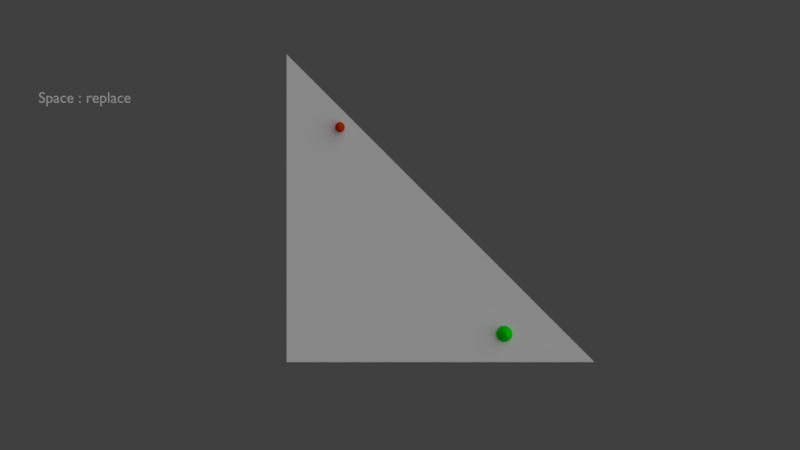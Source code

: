 # Source: ReplaceMesh.blend  (saved by Blender 2.79.5; exported with 4.5.12 LTS)
import bpy
from mathutils import Matrix  # noqa: F401  (used for matrix-valued properties, if any)

bpy.ops.wm.read_factory_settings(use_empty=True)
scene = bpy.context.scene
scene.name = 'Scene'

# ---- collections
col_collection_1 = bpy.data.collections.new('Collection 1'); scene.collection.children.link(col_collection_1)
col_collection_2 = bpy.data.collections.new('Collection 2'); scene.collection.children.link(col_collection_2)
col_collection_3 = bpy.data.collections.new('Collection 3'); scene.collection.children.link(col_collection_3)
col_collection_3.hide_render = True
col_collection_3.hide_viewport = True

# ---- materials (node trees are filled in below, after node groups)
mat_material_002 = bpy.data.materials.new('Material.002')
mat_material_002.alpha_threshold = 0.0
mat_material_002.use_transparent_shadow = False
mat_material_002.diffuse_color = (0.0, 1.0, 0.0, 1.0)
mat_material_002.roughness = 0.5
mat_material_002.line_color = (0.0, 0.0, 0.0, 1.0)
mat_material_001 = bpy.data.materials.new('Material.001')
mat_material_001.alpha_threshold = 0.0
mat_material_001.use_transparent_shadow = False
mat_material_001.diffuse_color = (0.8, 0.04336, 0.0, 1.0)
mat_material_001.roughness = 0.5
mat_material_001.line_color = (0.0, 0.0, 0.0, 1.0)
mat_material = bpy.data.materials.new('Material')
mat_material.alpha_threshold = 0.0
mat_material.use_transparent_shadow = False
mat_material.roughness = 0.5

# ---- material node trees

# ---- world
world_world = bpy.data.worlds.new('World'); scene.world = world_world
world_world.color = (0.05088, 0.05088, 0.05088)
world_world.use_sun_shadow = False
world_world.sun_shadow_jitter_overblur = 0.0

# ---- cameras
cam_camera = bpy.data.cameras.new('Camera')
cam_camera.clip_end = 2000.0
cam_camera.lens = 35.0
cam_camera.sensor_width = 32.0
cam_camera.sensor_height = 18.0
cam_camera.ortho_scale = 7.314
cam_camera.dof.focus_distance = 0.0
cam_camera.dof.aperture_fstop = 128.0

# ---- lights
light_lamp = bpy.data.lights.new('Lamp', 'SUN')
light_lamp.transmission_factor = 0.0
light_lamp.cutoff_distance = 30.0
light_lamp.angle = 1.571
light_lamp.energy = 1.0
light_lamp.shadow_buffer_clip_start = 1.001
light_lamp.shadow_soft_size = 1.0
light_lamp.shadow_cascade_max_distance = 1000.0

# ---- meshes
me_cone = bpy.data.meshes.new('Cone')
me_cone.from_pydata([(0.0, 1.0, 0.06291), (0.1951, 0.9808, 0.06291), (0.3827, 0.9239, 0.06291), (0.5556, 0.8315, 0.06291), (0.7071, 0.7071, 0.06291), (0.8315, 0.5556, 0.06291), (0.9239, 0.3827, 0.06291), (0.9808, 0.1951, 0.06291), (1.0, 7.55e-08, 0.06291), (0.9808, -0.1951, 0.06291), (0.9239, -0.3827, 0.06291), (0.8315, -0.5556, 0.06291), (0.7071, -0.7071, 0.06291), (0.5556, -0.8315, 0.06291), (0.3827, -0.9239, 0.06291), (0.1951, -0.9808, 0.06291), (-3.258e-07, -1.0, 0.06291), (-0.1951, -0.9808, 0.06291), (-0.3827, -0.9239, 0.06291), (-0.5556, -0.8315, 0.06291), (-0.7071, -0.7071, 0.06291), (-0.8315, -0.5556, 0.06291), (-0.9239, -0.3827, 0.06291), (-0.9808, -0.1951, 0.06291), (-1.0, 9.656e-07, 0.06291), (-0.9808, 0.1951, 0.06291), (-0.9239, 0.3827, 0.06291), (-0.8315, 0.5556, 0.06291), (-0.7071, 0.7071, 0.06291), (-0.5556, 0.8315, 0.06291), (-0.3827, 0.9239, 0.06291), (-0.1951, 0.9808, 0.06291), (0.0, 0.0, 2.063), (0.0, 0.0, 0.06291)], [], [(1, 0, 32), (32, 2, 1), (32, 3, 2), (32, 4, 3), (32, 5, 4), (32, 6, 5), (32, 7, 6), (32, 8, 7), (32, 9, 8), (32, 10, 9), (32, 11, 10), (32, 12, 11), (32, 13, 12), (32, 14, 13), (32, 15, 14), (32, 16, 15), (32, 17, 16), (32, 18, 17), (32, 19, 18), (32, 20, 19), (32, 21, 20), (32, 22, 21), (32, 23, 22), (32, 24, 23), (32, 25, 24), (32, 26, 25), (32, 27, 26), (32, 28, 27), (32, 29, 28), (32, 30, 29), (32, 31, 30), (32, 0, 31), (33, 0, 1), (33, 1, 2), (33, 2, 3), (33, 3, 4), (33, 4, 5), (33, 5, 6), (33, 6, 7), (33, 7, 8), (33, 8, 9), (33, 9, 10), (33, 10, 11), (33, 11, 12), (33, 12, 13), (33, 13, 14), (33, 14, 15), (33, 15, 16), (33, 16, 17), (33, 17, 18), (33, 18, 19), (33, 19, 20), (33, 20, 21), (33, 21, 22), (33, 22, 23), (33, 23, 24), (33, 24, 25), (33, 25, 26), (33, 26, 27), (33, 27, 28), (33, 28, 29), (33, 29, 30), (33, 30, 31), (31, 0, 33)])
me_cone.materials.append(mat_material_002)
me_cone.use_remesh_preserve_volume = False
me_cone.use_remesh_preserve_attributes = False
me_cone.use_mirror_vertex_groups = False
me_cone.update()
me_sphere = bpy.data.meshes.new('Sphere')
me_sphere.from_pydata([(0.1913, 0.03806, -0.9808), (0.3753, 0.07466, -0.9239), (0.5449, 0.1084, -0.8315), (0.6935, 0.1379, -0.7071), (0.8155, 0.1622, -0.5556), (0.9061, 0.1802, -0.3827), (0.9619, 0.1913, -0.1951), (0.9808, 0.1951, 5.96e-08), (0.9619, 0.1913, 0.1951), (0.9061, 0.1802, 0.3827), (0.8155, 0.1622, 0.5556), (0.6935, 0.1379, 0.7071), (0.5449, 0.1084, 0.8315), (0.3753, 0.07466, 0.9239), (0.1913, 0.03806, 0.9808), (0.1802, 0.07466, 0.9808), (0.3536, 0.1464, 0.9239), (0.5133, 0.2126, 0.8315), (0.6533, 0.2706, 0.7071), (0.7682, 0.3182, 0.5556), (0.8536, 0.3536, 0.3827), (0.9061, 0.3753, 0.1951), (0.9239, 0.3827, 5.96e-08), (0.9061, 0.3753, -0.1951), (0.8536, 0.3536, -0.3827), (0.7682, 0.3182, -0.5556), (0.6533, 0.2706, -0.7071), (0.5133, 0.2126, -0.8315), (0.3536, 0.1464, -0.9239), (0.1802, 0.07466, -0.9808), (0.1622, 0.1084, -0.9808), (0.3182, 0.2126, -0.9239), (0.4619, 0.3087, -0.8315), (0.5879, 0.3928, -0.7071), (0.6913, 0.4619, -0.5556), (0.7682, 0.5133, -0.3827), (0.8155, 0.5449, -0.1951), (0.8315, 0.5556, 5.96e-08), (0.8155, 0.5449, 0.1951), (0.7682, 0.5133, 0.3827), (0.6913, 0.4619, 0.5556), (0.5879, 0.3928, 0.7071), (0.4619, 0.3087, 0.8315), (0.3182, 0.2126, 0.9239), (0.1622, 0.1084, 0.9808), (0.1379, 0.1379, 0.9808), (0.2706, 0.2706, 0.9239), (0.3928, 0.3928, 0.8315), (0.5, 0.5, 0.7071), (0.5879, 0.5879, 0.5556), (0.6533, 0.6533, 0.3827), (0.6935, 0.6935, 0.1951), (0.7071, 0.7071, 5.96e-08), (0.6935, 0.6935, -0.1951), (0.6533, 0.6533, -0.3827), (0.5879, 0.5879, -0.5556), (0.5, 0.5, -0.7071), (0.3928, 0.3928, -0.8315), (0.2706, 0.2706, -0.9239), (0.1379, 0.1379, -0.9808), (0.1084, 0.1622, -0.9808), (0.2126, 0.3182, -0.9239), (0.3087, 0.4619, -0.8315), (0.3928, 0.5879, -0.7071), (0.4619, 0.6913, -0.5556), (0.5133, 0.7682, -0.3827), (0.5449, 0.8155, -0.1951), (0.5556, 0.8315, 5.96e-08), (0.5449, 0.8155, 0.1951), (0.5133, 0.7682, 0.3827), (0.4619, 0.6913, 0.5556), (0.3928, 0.5879, 0.7071), (0.3087, 0.4619, 0.8315), (0.2126, 0.3182, 0.9239), (0.1084, 0.1622, 0.9808), (0.07466, 0.1802, 0.9808), (0.1464, 0.3536, 0.9239), (0.2126, 0.5133, 0.8315), (0.2706, 0.6533, 0.7071), (0.3182, 0.7682, 0.5556), (0.3536, 0.8536, 0.3827), (0.3753, 0.9061, 0.1951), (0.3827, 0.9239, 5.96e-08), (0.3753, 0.9061, -0.1951), (0.3536, 0.8536, -0.3827), (0.3182, 0.7682, -0.5556), (0.2706, 0.6533, -0.7071), (0.2126, 0.5133, -0.8315), (0.1464, 0.3536, -0.9239), (0.07466, 0.1802, -0.9808), (-1.247e-07, -3.01e-07, -1.0), (0.03806, 0.1913, -0.9808), (0.07466, 0.3753, -0.9239), (0.1084, 0.5449, -0.8315), (0.1379, 0.6935, -0.7071), (0.1622, 0.8155, -0.5556), (0.1802, 0.9061, -0.3827), (0.1913, 0.9619, -0.1951), (0.1951, 0.9808, 5.96e-08), (0.1913, 0.9619, 0.1951), (0.1802, 0.9061, 0.3827), (0.1622, 0.8155, 0.5556), (0.1379, 0.6935, 0.7071), (0.1084, 0.5449, 0.8315), (0.07466, 0.3753, 0.9239), (0.03806, 0.1913, 0.9808), (-2.134e-08, 0.1951, 0.9808), (-2.516e-08, 0.3827, 0.9239), (-3.811e-08, 0.5556, 0.8315), (-5.684e-08, 0.7071, 0.7071), (-5.286e-09, 0.8315, 0.5556), (-8.821e-08, 0.9239, 0.3827), (-9.261e-08, 0.9808, 0.1951), (-2.656e-08, 1.0, 5.96e-08), (-4.578e-08, 0.9808, -0.1951), (-8.522e-08, 0.9239, -0.3827), (-5.286e-09, 0.8315, -0.5556), (-5.684e-08, 0.7071, -0.7071), (-5.571e-08, 0.5556, -0.8315), (-2.532e-08, 0.3827, -0.9239), (-6.963e-09, 0.1951, -0.9808), (-0.03806, 0.1913, -0.9808), (-0.07466, 0.3753, -0.9239), (-0.1084, 0.5449, -0.8315), (-0.1379, 0.6935, -0.7071), (-0.1622, 0.8155, -0.5556), (-0.1802, 0.9061, -0.3827), (-0.1913, 0.9619, -0.1951), (-0.1951, 0.9808, 5.96e-08), (-0.1913, 0.9619, 0.1951), (-0.1802, 0.9061, 0.3827), (-0.1622, 0.8155, 0.5556), (-0.1379, 0.6935, 0.7071), (-0.1084, 0.5449, 0.8315), (-0.07466, 0.3753, 0.9239), (-0.03806, 0.1913, 0.9808), (-0.07466, 0.1802, 0.9808), (-0.1464, 0.3536, 0.9239), (-0.2126, 0.5133, 0.8315), (-0.2706, 0.6533, 0.7071), (-0.3182, 0.7682, 0.5556), (-0.3536, 0.8536, 0.3827), (-0.3753, 0.9061, 0.1951), (-0.3827, 0.9239, 5.96e-08), (-0.3753, 0.9061, -0.1951), (-0.3536, 0.8536, -0.3827), (-0.3182, 0.7682, -0.5556), (-0.2706, 0.6533, -0.7071), (-0.2126, 0.5133, -0.8315), (-0.1464, 0.3536, -0.9239), (-0.07466, 0.1802, -0.9808), (-0.1084, 0.1622, -0.9808), (-0.2126, 0.3182, -0.9239), (-0.3087, 0.4619, -0.8315), (-0.3928, 0.5879, -0.7071), (-0.4619, 0.6913, -0.5556), (-0.5133, 0.7682, -0.3827), (-0.5449, 0.8155, -0.1951), (-0.5556, 0.8315, 5.96e-08), (-0.5449, 0.8155, 0.1951), (-0.5133, 0.7682, 0.3827), (-0.4619, 0.6913, 0.5556), (-0.3928, 0.5879, 0.7071), (-0.3087, 0.4619, 0.8315), (-0.2126, 0.3182, 0.9239), (-0.1084, 0.1622, 0.9808), (-0.1379, 0.1379, 0.9808), (-0.2706, 0.2706, 0.9239), (-0.3928, 0.3928, 0.8315), (-0.5, 0.5, 0.7071), (-0.5879, 0.5879, 0.5556), (-0.6533, 0.6533, 0.3827), (-0.6935, 0.6935, 0.1951), (-0.7071, 0.7071, 5.96e-08), (-0.6935, 0.6935, -0.1951), (-0.6533, 0.6533, -0.3827), (-0.5879, 0.5879, -0.5556), (-0.5, 0.5, -0.7071), (-0.3928, 0.3928, -0.8315), (-0.2706, 0.2706, -0.9239), (-0.1379, 0.1379, -0.9808), (-0.1622, 0.1084, -0.9808), (-0.3182, 0.2126, -0.9239), (-0.4619, 0.3087, -0.8315), (-0.5879, 0.3928, -0.7071), (-0.6913, 0.4619, -0.5556), (-0.7682, 0.5133, -0.3827), (-0.8155, 0.5449, -0.1951), (-0.8315, 0.5556, 5.96e-08), (-0.8155, 0.5449, 0.1951), (-0.7682, 0.5133, 0.3827), (-0.6913, 0.4619, 0.5556), (-0.5879, 0.3928, 0.7071), (-0.4619, 0.3087, 0.8315), (-0.3182, 0.2126, 0.9239), (-0.1622, 0.1084, 0.9808), (-0.1802, 0.07466, 0.9808), (-0.3536, 0.1464, 0.9239), (-0.5133, 0.2126, 0.8315), (-0.6533, 0.2706, 0.7071), (-0.7682, 0.3182, 0.5556), (-0.8536, 0.3536, 0.3827), (-0.9061, 0.3753, 0.1951), (-0.9239, 0.3827, 5.96e-08), (-0.9061, 0.3753, -0.1951), (-0.8536, 0.3536, -0.3827), (-0.7682, 0.3182, -0.5556), (-0.6533, 0.2706, -0.7071), (-0.5133, 0.2126, -0.8315), (-0.3536, 0.1464, -0.9239), (-0.1802, 0.07466, -0.9808), (-0.1913, 0.03806, -0.9808), (-0.3753, 0.07466, -0.9239), (-0.5449, 0.1084, -0.8315), (-0.6935, 0.1379, -0.7071), (-0.8155, 0.1622, -0.5556), (-0.9061, 0.1802, -0.3827), (-0.9619, 0.1913, -0.1951), (-0.9808, 0.1951, 5.96e-08), (-0.9619, 0.1913, 0.1951), (-0.9061, 0.1802, 0.3827), (-0.8155, 0.1622, 0.5556), (-0.6935, 0.1379, 0.7071), (-0.5449, 0.1084, 0.8315), (-0.3753, 0.07466, 0.9239), (-0.1913, 0.03806, 0.9808), (-0.1951, -2.283e-08, 0.9808), (-0.3827, -4.426e-08, 0.9239), (-0.5556, -8.361e-08, 0.8315), (-0.7071, -5.118e-08, 0.7071), (-0.8315, -8.732e-08, 0.5556), (-0.9239, -1.44e-07, 0.3827), (-0.9808, -1.6e-07, 0.1951), (-1.0, -9.398e-08, 5.96e-08), (-0.9808, -4.311e-08, -0.1951), (-0.9239, -1.118e-07, -0.3827), (-0.8315, -8.732e-08, -0.5556), (-0.7071, -5.118e-08, -0.7071), (-0.5556, -4.275e-08, -0.8315), (-0.3827, -1.519e-08, -0.9239), (-0.1951, -1.942e-08, -0.9808), (-0.1913, -0.03806, -0.9808), (-0.3753, -0.07466, -0.9239), (-0.5449, -0.1084, -0.8315), (-0.6935, -0.1379, -0.7071), (-0.8155, -0.1622, -0.5556), (-0.9061, -0.1802, -0.3827), (-0.9619, -0.1913, -0.1951), (-0.9808, -0.1951, 5.96e-08), (-0.9619, -0.1913, 0.1951), (-0.9061, -0.1802, 0.3827), (-0.8155, -0.1622, 0.5556), (-0.6935, -0.1379, 0.7071), (-0.5449, -0.1084, 0.8315), (-0.3753, -0.07466, 0.9239), (-0.1913, -0.03806, 0.9808), (-0.1802, -0.07466, 0.9808), (-0.3536, -0.1464, 0.9239), (-0.5133, -0.2126, 0.8315), (-0.6533, -0.2706, 0.7071), (-0.7682, -0.3182, 0.5556), (-0.8536, -0.3536, 0.3827), (-0.9061, -0.3753, 0.1951), (-0.9239, -0.3827, 5.96e-08), (-0.9061, -0.3753, -0.1951), (-0.8536, -0.3536, -0.3827), (-0.7682, -0.3182, -0.5556), (-0.6533, -0.2706, -0.7071), (-0.5133, -0.2126, -0.8315), (-0.3536, -0.1464, -0.9239), (-0.1802, -0.07466, -0.9808), (-0.1622, -0.1084, -0.9808), (-0.3182, -0.2126, -0.9239), (-0.4619, -0.3087, -0.8315), (-0.5879, -0.3928, -0.7071), (-0.6913, -0.4619, -0.5556), (-0.7682, -0.5133, -0.3827), (-0.8155, -0.5449, -0.1951), (-0.8315, -0.5556, 5.96e-08), (-0.8155, -0.5449, 0.1951), (-0.7682, -0.5133, 0.3827), (-0.6913, -0.4619, 0.5556), (-0.5879, -0.3928, 0.7071), (-0.4619, -0.3087, 0.8315), (-0.3182, -0.2126, 0.9239), (-0.1622, -0.1084, 0.9808), (-0.1379, -0.1379, 0.9808), (-0.2706, -0.2706, 0.9239), (-0.3928, -0.3928, 0.8315), (-0.5, -0.5, 0.7071), (-0.5879, -0.5879, 0.5556), (-0.6533, -0.6533, 0.3827), (-0.6935, -0.6935, 0.1951), (-0.7071, -0.7071, 5.96e-08), (-0.6935, -0.6935, -0.1951), (-0.6533, -0.6533, -0.3827), (-0.5879, -0.5879, -0.5556), (-0.5, -0.5, -0.7071), (-0.3928, -0.3928, -0.8315), (-0.2706, -0.2706, -0.9239), (-0.1379, -0.1379, -0.9808), (-0.1084, -0.1622, -0.9808), (-0.2126, -0.3182, -0.9239), (-0.3087, -0.4619, -0.8315), (-0.3928, -0.5879, -0.7071), (-0.4619, -0.6913, -0.5556), (-0.5133, -0.7682, -0.3827), (-0.5449, -0.8155, -0.1951), (-0.5556, -0.8315, 5.96e-08), (-0.5449, -0.8155, 0.1951), (-0.5133, -0.7682, 0.3827), (-0.4619, -0.6913, 0.5556), (-0.3928, -0.5879, 0.7071), (-0.3087, -0.4619, 0.8315), (-0.2126, -0.3182, 0.9239), (-0.1084, -0.1622, 0.9808), (-0.07466, -0.1802, 0.9808), (-0.1464, -0.3536, 0.9239), (-0.2126, -0.5133, 0.8315), (-0.2706, -0.6533, 0.7071), (-0.3182, -0.7682, 0.5556), (-0.3536, -0.8536, 0.3827), (-0.3753, -0.9061, 0.1951), (-0.3827, -0.9239, 5.96e-08), (-0.3753, -0.9061, -0.1951), (-0.3536, -0.8536, -0.3827), (-0.3182, -0.7682, -0.5556), (-0.2706, -0.6533, -0.7071), (-0.2126, -0.5133, -0.8315), (-0.1464, -0.3536, -0.9239), (-0.07466, -0.1802, -0.9808), (-0.03806, -0.1913, -0.9808), (-0.07466, -0.3753, -0.9239), (-0.1084, -0.5449, -0.8315), (-0.1379, -0.6935, -0.7071), (-0.1622, -0.8155, -0.5556), (-0.1802, -0.9061, -0.3827), (-0.1913, -0.9619, -0.1951), (-0.1951, -0.9808, 5.96e-08), (-0.1913, -0.9619, 0.1951), (-0.1802, -0.9061, 0.3827), (-0.1622, -0.8155, 0.5556), (-0.1379, -0.6935, 0.7071), (-0.1084, -0.5449, 0.8315), (-0.07466, -0.3753, 0.9239), (-0.03806, -0.1913, 0.9808), (3.603e-08, -0.1951, 0.9808), (5.455e-08, -0.3827, 0.9239), (8.958e-08, -0.5556, 0.8315), (7.476e-08, -0.7071, 0.7071), (1.139e-07, -0.8315, 0.5556), (2.054e-07, -0.9239, 0.3827), (2.421e-07, -0.9808, 0.1951), (1.498e-07, -1.0, 5.96e-08), (1.019e-07, -0.9808, -0.1951), (2.054e-07, -0.9239, -0.3827), (1.139e-07, -0.8315, -0.5556), (7.476e-08, -0.7071, -0.7071), (8.526e-08, -0.5556, -0.8315), (4.159e-08, -0.3827, -0.9239), (2.091e-08, -0.1951, -0.9808), (0.03806, -0.1913, -0.9808), (0.07466, -0.3753, -0.9239), (0.1084, -0.5449, -0.8315), (0.1379, -0.6935, -0.7071), (0.1622, -0.8155, -0.5556), (0.1802, -0.9061, -0.3827), (0.1913, -0.9619, -0.1951), (0.1951, -0.9808, 5.96e-08), (0.1913, -0.9619, 0.1951), (0.1802, -0.9061, 0.3827), (0.1622, -0.8155, 0.5556), (0.1379, -0.6935, 0.7071), (0.1084, -0.5449, 0.8315), (0.07466, -0.3753, 0.9239), (0.03806, -0.1913, 0.9808), (0.07466, -0.1802, 0.9808), (0.1464, -0.3536, 0.9239), (0.2126, -0.5133, 0.8315), (0.2706, -0.6533, 0.7071), (0.3182, -0.7682, 0.5556), (0.3536, -0.8536, 0.3827), (0.3753, -0.9061, 0.1951), (0.3827, -0.9239, 5.96e-08), (0.3753, -0.9061, -0.1951), (0.3536, -0.8536, -0.3827), (0.3182, -0.7682, -0.5556), (0.2706, -0.6533, -0.7071), (0.2126, -0.5133, -0.8315), (0.1464, -0.3536, -0.9239), (0.07466, -0.1802, -0.9808), (0.1084, -0.1622, -0.9808), (0.2126, -0.3182, -0.9239), (0.3087, -0.4619, -0.8315), (0.3928, -0.5879, -0.7071), (0.4619, -0.6913, -0.5556), (0.5133, -0.7682, -0.3827), (0.5449, -0.8155, -0.1951), (0.5556, -0.8315, 5.96e-08), (0.5449, -0.8155, 0.1951), (0.5133, -0.7682, 0.3827), (0.4619, -0.6913, 0.5556), (0.3928, -0.5879, 0.7071), (0.3087, -0.4619, 0.8315), (0.2126, -0.3182, 0.9239), (0.1084, -0.1622, 0.9808), (0.1379, -0.1379, 0.9808), (0.2706, -0.2706, 0.9239), (0.3928, -0.3928, 0.8315), (0.5, -0.5, 0.7071), (0.5879, -0.5879, 0.5556), (0.6533, -0.6533, 0.3827), (0.6935, -0.6935, 0.1951), (0.7071, -0.7071, 5.96e-08), (0.6935, -0.6935, -0.1951), (0.6533, -0.6533, -0.3827), (0.5879, -0.5879, -0.5556), (0.5, -0.5, -0.7071), (0.3928, -0.3928, -0.8315), (0.2706, -0.2706, -0.9239), (0.1379, -0.1379, -0.9808), (0.1622, -0.1084, -0.9808), (0.3182, -0.2126, -0.9239), (0.4619, -0.3087, -0.8315), (0.5879, -0.3928, -0.7071), (0.6913, -0.4619, -0.5556), (0.7682, -0.5133, -0.3827), (0.8155, -0.5449, -0.1951), (0.8315, -0.5556, 5.96e-08), (0.8155, -0.5449, 0.1951), (0.7682, -0.5133, 0.3827), (0.6913, -0.4619, 0.5556), (0.5879, -0.3928, 0.7071), (0.4619, -0.3087, 0.8315), (0.3182, -0.2126, 0.9239), (0.1622, -0.1084, 0.9808), (0.1802, -0.07466, 0.9808), (0.3536, -0.1464, 0.9239), (0.5133, -0.2126, 0.8315), (0.6533, -0.2706, 0.7071), (0.7682, -0.3182, 0.5556), (0.8536, -0.3536, 0.3827), (0.9061, -0.3753, 0.1951), (0.9239, -0.3827, 5.96e-08), (0.9061, -0.3753, -0.1951), (0.8536, -0.3536, -0.3827), (0.7682, -0.3182, -0.5556), (0.6533, -0.2706, -0.7071), (0.5133, -0.2126, -0.8315), (0.3536, -0.1464, -0.9239), (0.1802, -0.07466, -0.9808), (0.1913, -0.03806, -0.9808), (0.3753, -0.07466, -0.9239), (0.5449, -0.1084, -0.8315), (0.6935, -0.1379, -0.7071), (0.8155, -0.1622, -0.5556), (0.9061, -0.1802, -0.3827), (0.9619, -0.1913, -0.1951), (0.9808, -0.1951, 5.96e-08), (0.9619, -0.1913, 0.1951), (0.9061, -0.1802, 0.3827), (0.8155, -0.1622, 0.5556), (0.6935, -0.1379, 0.7071), (0.5449, -0.1084, 0.8315), (0.3753, -0.07466, 0.9239), (0.1913, -0.03806, 0.9808), (0.0, 0.0, 1.0), (0.1951, 4.849e-08, 0.9808), (0.3827, 4.442e-08, 0.9239), (0.5556, 1.175e-07, 0.8315), (0.7071, 1.1e-07, 0.7071), (0.8315, 1.667e-07, 0.5556), (0.9239, 2.496e-07, 0.3827), (0.9808, 3.533e-07, 0.1951), (1.0, 2.318e-07, 5.96e-08), (0.9808, 1.723e-07, -0.1951), (0.9239, 2.496e-07, -0.3827), (0.8315, 1.667e-07, -0.5556), (0.7071, 1.1e-07, -0.7071), (0.5556, 1.132e-07, -0.8315), (0.3827, 6.948e-08, -0.9239), (0.1951, 4.067e-08, -0.9808)], [], [(90, 0, 481), (0, 1, 480, 481), (479, 480, 1, 2), (478, 479, 2, 3), (477, 478, 3, 4), (476, 477, 4, 5), (475, 476, 5, 6), (474, 475, 6, 7), (473, 474, 7, 8), (472, 473, 8, 9), (471, 472, 9, 10), (470, 471, 10, 11), (469, 470, 11, 12), (468, 469, 12, 13), (467, 468, 13, 14), (466, 467, 14), (466, 14, 15), (14, 13, 16, 15), (13, 12, 17, 16), (12, 11, 18, 17), (11, 10, 19, 18), (10, 9, 20, 19), (9, 8, 21, 20), (8, 7, 22, 21), (7, 6, 23, 22), (6, 5, 24, 23), (5, 4, 25, 24), (4, 3, 26, 25), (3, 2, 27, 26), (2, 1, 28, 27), (1, 0, 29, 28), (0, 90, 29), (29, 90, 30), (28, 29, 30, 31), (27, 28, 31, 32), (26, 27, 32, 33), (25, 26, 33, 34), (24, 25, 34, 35), (23, 24, 35, 36), (22, 23, 36, 37), (21, 22, 37, 38), (20, 21, 38, 39), (19, 20, 39, 40), (18, 19, 40, 41), (17, 18, 41, 42), (16, 17, 42, 43), (15, 16, 43, 44), (466, 15, 44), (466, 44, 45), (44, 43, 46, 45), (43, 42, 47, 46), (42, 41, 48, 47), (41, 40, 49, 48), (40, 39, 50, 49), (39, 38, 51, 50), (38, 37, 52, 51), (37, 36, 53, 52), (36, 35, 54, 53), (35, 34, 55, 54), (34, 33, 56, 55), (33, 32, 57, 56), (32, 31, 58, 57), (31, 30, 59, 58), (30, 90, 59), (59, 90, 60), (58, 59, 60, 61), (57, 58, 61, 62), (56, 57, 62, 63), (55, 56, 63, 64), (54, 55, 64, 65), (53, 54, 65, 66), (52, 53, 66, 67), (51, 52, 67, 68), (50, 51, 68, 69), (49, 50, 69, 70), (48, 49, 70, 71), (47, 48, 71, 72), (46, 47, 72, 73), (45, 46, 73, 74), (466, 45, 74), (466, 74, 75), (74, 73, 76, 75), (73, 72, 77, 76), (72, 71, 78, 77), (71, 70, 79, 78), (70, 69, 80, 79), (69, 68, 81, 80), (68, 67, 82, 81), (67, 66, 83, 82), (66, 65, 84, 83), (65, 64, 85, 84), (64, 63, 86, 85), (63, 62, 87, 86), (62, 61, 88, 87), (61, 60, 89, 88), (60, 90, 89), (89, 90, 91), (88, 89, 91, 92), (87, 88, 92, 93), (86, 87, 93, 94), (85, 86, 94, 95), (84, 85, 95, 96), (83, 84, 96, 97), (82, 83, 97, 98), (81, 82, 98, 99), (80, 81, 99, 100), (79, 80, 100, 101), (78, 79, 101, 102), (77, 78, 102, 103), (76, 77, 103, 104), (75, 76, 104, 105), (466, 75, 105), (466, 105, 106), (105, 104, 107, 106), (104, 103, 108, 107), (103, 102, 109, 108), (102, 101, 110, 109), (101, 100, 111, 110), (100, 99, 112, 111), (99, 98, 113, 112), (98, 97, 114, 113), (97, 96, 115, 114), (96, 95, 116, 115), (95, 94, 117, 116), (94, 93, 118, 117), (93, 92, 119, 118), (92, 91, 120, 119), (91, 90, 120), (120, 90, 121), (119, 120, 121, 122), (118, 119, 122, 123), (117, 118, 123, 124), (116, 117, 124, 125), (115, 116, 125, 126), (114, 115, 126, 127), (113, 114, 127, 128), (112, 113, 128, 129), (111, 112, 129, 130), (110, 111, 130, 131), (109, 110, 131, 132), (108, 109, 132, 133), (107, 108, 133, 134), (106, 107, 134, 135), (466, 106, 135), (466, 135, 136), (135, 134, 137, 136), (134, 133, 138, 137), (133, 132, 139, 138), (132, 131, 140, 139), (131, 130, 141, 140), (130, 129, 142, 141), (129, 128, 143, 142), (128, 127, 144, 143), (127, 126, 145, 144), (126, 125, 146, 145), (125, 124, 147, 146), (124, 123, 148, 147), (123, 122, 149, 148), (122, 121, 150, 149), (121, 90, 150), (150, 90, 151), (149, 150, 151, 152), (148, 149, 152, 153), (147, 148, 153, 154), (146, 147, 154, 155), (145, 146, 155, 156), (144, 145, 156, 157), (143, 144, 157, 158), (142, 143, 158, 159), (141, 142, 159, 160), (140, 141, 160, 161), (139, 140, 161, 162), (138, 139, 162, 163), (137, 138, 163, 164), (136, 137, 164, 165), (466, 136, 165), (466, 165, 166), (165, 164, 167, 166), (164, 163, 168, 167), (163, 162, 169, 168), (162, 161, 170, 169), (161, 160, 171, 170), (160, 159, 172, 171), (159, 158, 173, 172), (158, 157, 174, 173), (157, 156, 175, 174), (156, 155, 176, 175), (155, 154, 177, 176), (154, 153, 178, 177), (153, 152, 179, 178), (152, 151, 180, 179), (151, 90, 180), (180, 90, 181), (179, 180, 181, 182), (178, 179, 182, 183), (177, 178, 183, 184), (176, 177, 184, 185), (175, 176, 185, 186), (174, 175, 186, 187), (173, 174, 187, 188), (172, 173, 188, 189), (171, 172, 189, 190), (170, 171, 190, 191), (169, 170, 191, 192), (168, 169, 192, 193), (167, 168, 193, 194), (166, 167, 194, 195), (466, 166, 195), (466, 195, 196), (195, 194, 197, 196), (194, 193, 198, 197), (193, 192, 199, 198), (192, 191, 200, 199), (191, 190, 201, 200), (190, 189, 202, 201), (189, 188, 203, 202), (188, 187, 204, 203), (187, 186, 205, 204), (186, 185, 206, 205), (185, 184, 207, 206), (184, 183, 208, 207), (183, 182, 209, 208), (182, 181, 210, 209), (181, 90, 210), (210, 90, 211), (209, 210, 211, 212), (208, 209, 212, 213), (207, 208, 213, 214), (206, 207, 214, 215), (205, 206, 215, 216), (204, 205, 216, 217), (203, 204, 217, 218), (202, 203, 218, 219), (201, 202, 219, 220), (200, 201, 220, 221), (199, 200, 221, 222), (198, 199, 222, 223), (197, 198, 223, 224), (196, 197, 224, 225), (466, 196, 225), (466, 225, 226), (225, 224, 227, 226), (224, 223, 228, 227), (223, 222, 229, 228), (222, 221, 230, 229), (221, 220, 231, 230), (220, 219, 232, 231), (219, 218, 233, 232), (218, 217, 234, 233), (217, 216, 235, 234), (216, 215, 236, 235), (215, 214, 237, 236), (214, 213, 238, 237), (213, 212, 239, 238), (212, 211, 240, 239), (211, 90, 240), (240, 90, 241), (239, 240, 241, 242), (238, 239, 242, 243), (237, 238, 243, 244), (236, 237, 244, 245), (235, 236, 245, 246), (234, 235, 246, 247), (233, 234, 247, 248), (232, 233, 248, 249), (231, 232, 249, 250), (230, 231, 250, 251), (229, 230, 251, 252), (228, 229, 252, 253), (227, 228, 253, 254), (226, 227, 254, 255), (466, 226, 255), (466, 255, 256), (255, 254, 257, 256), (254, 253, 258, 257), (253, 252, 259, 258), (252, 251, 260, 259), (251, 250, 261, 260), (250, 249, 262, 261), (249, 248, 263, 262), (248, 247, 264, 263), (247, 246, 265, 264), (246, 245, 266, 265), (245, 244, 267, 266), (244, 243, 268, 267), (243, 242, 269, 268), (242, 241, 270, 269), (241, 90, 270), (270, 90, 271), (269, 270, 271, 272), (268, 269, 272, 273), (267, 268, 273, 274), (266, 267, 274, 275), (265, 266, 275, 276), (264, 265, 276, 277), (263, 264, 277, 278), (262, 263, 278, 279), (261, 262, 279, 280), (260, 261, 280, 281), (259, 260, 281, 282), (258, 259, 282, 283), (257, 258, 283, 284), (256, 257, 284, 285), (466, 256, 285), (466, 285, 286), (285, 284, 287, 286), (284, 283, 288, 287), (283, 282, 289, 288), (282, 281, 290, 289), (281, 280, 291, 290), (280, 279, 292, 291), (279, 278, 293, 292), (278, 277, 294, 293), (277, 276, 295, 294), (276, 275, 296, 295), (275, 274, 297, 296), (274, 273, 298, 297), (273, 272, 299, 298), (272, 271, 300, 299), (271, 90, 300), (300, 90, 301), (299, 300, 301, 302), (298, 299, 302, 303), (297, 298, 303, 304), (296, 297, 304, 305), (295, 296, 305, 306), (294, 295, 306, 307), (293, 294, 307, 308), (292, 293, 308, 309), (291, 292, 309, 310), (290, 291, 310, 311), (289, 290, 311, 312), (288, 289, 312, 313), (287, 288, 313, 314), (286, 287, 314, 315), (466, 286, 315), (466, 315, 316), (315, 314, 317, 316), (314, 313, 318, 317), (313, 312, 319, 318), (312, 311, 320, 319), (311, 310, 321, 320), (310, 309, 322, 321), (309, 308, 323, 322), (308, 307, 324, 323), (307, 306, 325, 324), (306, 305, 326, 325), (305, 304, 327, 326), (304, 303, 328, 327), (303, 302, 329, 328), (302, 301, 330, 329), (301, 90, 330), (330, 90, 331), (329, 330, 331, 332), (328, 329, 332, 333), (327, 328, 333, 334), (326, 327, 334, 335), (325, 326, 335, 336), (324, 325, 336, 337), (323, 324, 337, 338), (322, 323, 338, 339), (321, 322, 339, 340), (320, 321, 340, 341), (319, 320, 341, 342), (318, 319, 342, 343), (317, 318, 343, 344), (316, 317, 344, 345), (466, 316, 345), (466, 345, 346), (345, 344, 347, 346), (344, 343, 348, 347), (343, 342, 349, 348), (342, 341, 350, 349), (341, 340, 351, 350), (340, 339, 352, 351), (339, 338, 353, 352), (338, 337, 354, 353), (337, 336, 355, 354), (336, 335, 356, 355), (335, 334, 357, 356), (334, 333, 358, 357), (333, 332, 359, 358), (332, 331, 360, 359), (331, 90, 360), (360, 90, 361), (359, 360, 361, 362), (358, 359, 362, 363), (357, 358, 363, 364), (356, 357, 364, 365), (355, 356, 365, 366), (354, 355, 366, 367), (353, 354, 367, 368), (352, 353, 368, 369), (351, 352, 369, 370), (350, 351, 370, 371), (349, 350, 371, 372), (348, 349, 372, 373), (347, 348, 373, 374), (346, 347, 374, 375), (466, 346, 375), (466, 375, 376), (375, 374, 377, 376), (374, 373, 378, 377), (373, 372, 379, 378), (372, 371, 380, 379), (371, 370, 381, 380), (370, 369, 382, 381), (369, 368, 383, 382), (368, 367, 384, 383), (367, 366, 385, 384), (366, 365, 386, 385), (365, 364, 387, 386), (364, 363, 388, 387), (363, 362, 389, 388), (362, 361, 390, 389), (361, 90, 390), (390, 90, 391), (389, 390, 391, 392), (388, 389, 392, 393), (387, 388, 393, 394), (386, 387, 394, 395), (385, 386, 395, 396), (384, 385, 396, 397), (383, 384, 397, 398), (382, 383, 398, 399), (381, 382, 399, 400), (380, 381, 400, 401), (379, 380, 401, 402), (378, 379, 402, 403), (377, 378, 403, 404), (376, 377, 404, 405), (466, 376, 405), (466, 405, 406), (405, 404, 407, 406), (404, 403, 408, 407), (403, 402, 409, 408), (402, 401, 410, 409), (401, 400, 411, 410), (400, 399, 412, 411), (399, 398, 413, 412), (398, 397, 414, 413), (397, 396, 415, 414), (396, 395, 416, 415), (395, 394, 417, 416), (394, 393, 418, 417), (393, 392, 419, 418), (392, 391, 420, 419), (391, 90, 420), (420, 90, 421), (419, 420, 421, 422), (418, 419, 422, 423), (417, 418, 423, 424), (416, 417, 424, 425), (415, 416, 425, 426), (414, 415, 426, 427), (413, 414, 427, 428), (412, 413, 428, 429), (411, 412, 429, 430), (410, 411, 430, 431), (409, 410, 431, 432), (408, 409, 432, 433), (407, 408, 433, 434), (406, 407, 434, 435), (466, 406, 435), (466, 435, 436), (435, 434, 437, 436), (434, 433, 438, 437), (433, 432, 439, 438), (432, 431, 440, 439), (431, 430, 441, 440), (430, 429, 442, 441), (429, 428, 443, 442), (428, 427, 444, 443), (427, 426, 445, 444), (426, 425, 446, 445), (425, 424, 447, 446), (424, 423, 448, 447), (423, 422, 449, 448), (422, 421, 450, 449), (421, 90, 450), (450, 90, 451), (449, 450, 451, 452), (448, 449, 452, 453), (447, 448, 453, 454), (446, 447, 454, 455), (445, 446, 455, 456), (444, 445, 456, 457), (443, 444, 457, 458), (442, 443, 458, 459), (441, 442, 459, 460), (440, 441, 460, 461), (439, 440, 461, 462), (438, 439, 462, 463), (437, 438, 463, 464), (436, 437, 464, 465), (466, 436, 465), (466, 465, 467), (465, 464, 468, 467), (464, 463, 469, 468), (463, 462, 470, 469), (462, 461, 471, 470), (461, 460, 472, 471), (460, 459, 473, 472), (459, 458, 474, 473), (458, 457, 475, 474), (457, 456, 476, 475), (456, 455, 477, 476), (455, 454, 478, 477), (454, 453, 479, 478), (453, 452, 480, 479), (452, 451, 481, 480), (451, 90, 481)])
me_sphere.materials.append(mat_material_001)
me_sphere.use_remesh_preserve_volume = False
me_sphere.use_remesh_preserve_attributes = False
me_sphere.use_mirror_vertex_groups = False
me_sphere.update()
me_navmesh = bpy.data.meshes.new('Navmesh')
me_navmesh.from_pydata([(-9.4, -9.4, -1.35), (-9.4, 9.5, -1.35), (-4.94, 3.841, -1.35), (9.5, -9.4, -1.35), (-1.209, -4.992, -1.35)], [], [(0, 3, 4), (4, 2, 0), (2, 1, 0)])
me_navmesh.use_remesh_preserve_volume = False
me_navmesh.use_remesh_preserve_attributes = False
me_navmesh.use_mirror_vertex_groups = False
me_navmesh.update()
me_plane = bpy.data.meshes.new('Plane')
me_plane.from_pydata([(-10.0, -10.0, 0.0), (10.0, -10.0, 0.0), (-10.0, 10.0, 0.0)], [], [(1, 2, 0)])
me_plane.materials.append(mat_material)
me_plane.use_remesh_preserve_volume = False
me_plane.use_remesh_preserve_attributes = False
me_plane.use_mirror_vertex_groups = False
me_plane.update()
me_navmesh_002 = bpy.data.meshes.new('Navmesh.002')
me_navmesh_002.from_pydata([(-9.4, -9.4, -1.35), (-9.4, 9.5, -1.35), (-4.94, 3.841, -1.35), (9.5, -9.4, -1.35), (-5.189, -5.744, -1.023), (0.6693, 1.957, -1.325)], [], [(0, 3, 4), (4, 5, 2, 0), (2, 1, 0)])
me_navmesh_002.use_remesh_preserve_volume = False
me_navmesh_002.use_remesh_preserve_attributes = False
me_navmesh_002.use_mirror_vertex_groups = False
me_navmesh_002.update()
me_navmesh_001 = bpy.data.meshes.new('Navmesh.001')
me_navmesh_001.from_pydata([(-9.4, -9.4, 0.2), (-9.4, -0.4, 0.2), (-9.4, 8.9, 0.2), (-4.9, 4.4, 0.2), (-0.4, -0.1, 0.2), (4.1, -4.6, 0.2), (8.9, -9.1, 0.2), (-0.1, -9.4, 0.2)], [], [(7, 6, 5), (3, 2, 1), (4, 3, 1), (1, 0, 4), (4, 0, 7), (4, 7, 5)])
me_navmesh_001.use_remesh_preserve_volume = False
me_navmesh_001.use_remesh_preserve_attributes = False
me_navmesh_001.use_mirror_vertex_groups = False
me_navmesh_001.update()

# ---- curves / text
txt_text = bpy.data.curves.new('Text', 'FONT')
txt_text.dimensions = '2D'
txt_text.body = 'Space : replace\n'
txt_text.use_path_clamp = True
txt_text.bevel_resolution = 0

# ---- objects
ob_goal = bpy.data.objects.new('Goal', me_cone)
ob_avatar = bpy.data.objects.new('Avatar', me_sphere)
ob_lamp = bpy.data.objects.new('Lamp', light_lamp)
ob_camera = bpy.data.objects.new('Camera', cam_camera)
ob_text = bpy.data.objects.new('Text', txt_text)
ob_navmesh = bpy.data.objects.new('Navmesh', me_navmesh)
ob_plane = bpy.data.objects.new('Plane', me_plane)
ob_navmesh_002 = bpy.data.objects.new('Navmesh.002', me_navmesh_002)
ob_navmesh_001 = bpy.data.objects.new('Navmesh.001', me_navmesh_001)

# ---- transforms, parenting, visibility, modifiers, constraints
ob_goal.location = (4.148, -8.157, 0.07305)
ob_goal.scale = (0.527, 0.527, 0.527)
ob_goal.lineart.crease_threshold = 0.0
ob_avatar.location = (-6.503, 5.209, 0.4633)
ob_avatar.scale = (-0.3091, 0.323, 0.5542)
ob_avatar.lineart.crease_threshold = 0.0
ob_lamp.location = (4.076, 24.49, 5.904)
ob_lamp.rotation_euler = (0.6503, 0.05522, 1.866)
ob_lamp.lock_rotations_4d = False
ob_lamp.empty_display_type = 'ARROWS'
ob_lamp.color = (0.0, 0.0, 0.0, 0.0)
ob_lamp.lineart.crease_threshold = 0.0
ob_camera.location = (-2.635, -1.093, 56.84)
ob_camera.lock_rotations_4d = False
ob_camera.empty_display_type = 'ARROWS'
ob_camera.color = (0.0, 0.0, 0.0, 0.0)
ob_camera.display_type = 'WIRE'
ob_camera.lineart.crease_threshold = 0.0
ob_text.location = (-26.12, 6.849, 0.000162)
ob_text.lineart.crease_threshold = 0.0
ob_navmesh.location = (0.0, 0.0, 0.0)
ob_navmesh.lineart.crease_threshold = 0.0
ob_plane.location = (0.0, 0.0, 0.0)
ob_plane.lineart.crease_threshold = 0.0
ob_navmesh_002.location = (2.68, -31.04, 28.12)
ob_navmesh_002.rotation_euler = (0.7937, 0.005727, 0.153)
ob_navmesh_002.scale = (1.0, 1.0, 1.0)
ob_navmesh_002.lineart.crease_threshold = 0.0
ob_navmesh_001.location = (0.0, 0.0, 0.0)
ob_navmesh_001.lineart.crease_threshold = 0.0

# ---- collection membership
col_collection_1.objects.link(ob_goal)
col_collection_1.objects.link(ob_avatar)
col_collection_1.objects.link(ob_lamp)
col_collection_1.objects.link(ob_camera)
col_collection_2.objects.link(ob_text)
col_collection_2.objects.link(ob_navmesh)
col_collection_2.objects.link(ob_plane)
col_collection_2.objects.link(ob_camera)
col_collection_3.objects.link(ob_navmesh_002)
col_collection_3.objects.link(ob_navmesh_001)

# ---- scene / render settings (as saved in the file)
scene.camera = ob_camera
scene.frame_start = 1; scene.frame_end = 250; scene.frame_set(1)
scene.render.engine = 'BLENDER_EEVEE_NEXT'
scene.render.image_settings.color_mode = 'RGB'
scene.render.image_settings.compression = 90
scene.render.resolution_percentage = 50
scene.render.dither_intensity = 0.0
scene.render.bake_margin = 2
scene.render.bake_bias = 0.0
scene.cycles.use_denoising = False
scene.cycles.samples = 128
scene.cycles.sampling_pattern = 'TABULATED_SOBOL'
scene.cycles.use_adaptive_sampling = False
scene.cycles.use_light_tree = False
scene.view_settings.view_transform = 'Standard'
bpy.context.view_layer.update()

